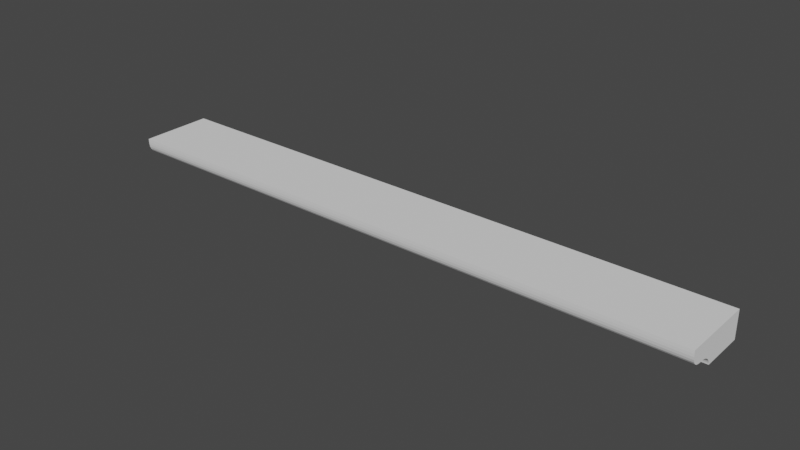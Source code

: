# Source: Deco_Lip_100.blend  (saved by Blender 2.91.10; exported with 4.5.12 LTS)
import bpy
from mathutils import Matrix  # noqa: F401  (used for matrix-valued properties, if any)

bpy.ops.wm.read_factory_settings(use_empty=True)
scene = bpy.context.scene
scene.name = 'Scene'

# ---- collections
col_collection = bpy.data.collections.new('Collection'); scene.collection.children.link(col_collection)

# ---- world
world_world = bpy.data.worlds.new('World'); scene.world = world_world
world_world.use_nodes = True; world_world.node_tree.nodes.clear()
_N = world_world.node_tree.nodes; _L = world_world.node_tree.links
n0 = _N.new('ShaderNodeOutputWorld'); n0.name = 'World Output'; n0.location = (300, 300)
n1 = _N.new('ShaderNodeBackground'); n1.name = 'Background'; n1.location = (10, 300)
n1.inputs[0].default_value = (0.05088, 0.05088, 0.05088, 1.0)
_L.new(n1.outputs[0], n0.inputs[0])
n0.is_active_output = True
world_world.color = (0.05088, 0.05088, 0.05088)
world_world.use_sun_shadow = False
world_world.sun_shadow_jitter_overblur = 0.0

# ---- meshes
me_new_mesh = bpy.data.meshes.new('New Mesh')
me_new_mesh.from_pydata([(0.0, 0.0, 0.0), (0.0, -0.04001, 0.0), (0.4191, -0.04001, 0.0), (0.4191, 0.0, 0.0), (0.0, 0.0, -0.01905), (0.4191, 0.0, -0.01905), (0.0, 0.0, -0.01156), (0.0, -0.04001, -0.01156), (0.4191, -0.04001, -0.01156), (0.4191, 0.0, -0.01156), (0.0, -0.0508, 0.0), (0.4191, -0.0508, 0.0), (0.0, -0.04001, -0.01156), (0.0, -0.0508, -0.0003005), (0.0, -0.04182, -0.01154), (0.0, -0.04364, -0.01141), (0.0, -0.04542, -0.01106), (0.0, -0.04711, -0.01036), (0.0, -0.04857, -0.009233), (0.0, -0.04966, -0.007711), (0.0, -0.05033, -0.005947), (0.0, -0.05066, -0.004084), (0.0, -0.05078, -0.002192), (0.4191, -0.0508, -0.0003005), (0.4191, -0.04001, -0.01156), (0.4191, -0.05078, -0.002194), (0.4191, -0.05066, -0.004085), (0.4191, -0.05032, -0.005948), (0.4191, -0.04966, -0.007713), (0.4191, -0.04857, -0.009235), (0.4191, -0.04711, -0.01036), (0.4191, -0.04542, -0.01106), (0.4191, -0.04363, -0.01141), (0.4191, -0.04182, -0.01154), (0.0, -0.03055, -0.01905), (0.0, -0.04001, -0.01156), (0.0, -0.03074, -0.0179), (0.0, -0.03116, -0.0168), (0.0, -0.03178, -0.01575), (0.0, -0.03258, -0.01479), (0.0, -0.03353, -0.01392), (0.0, -0.03463, -0.01316), (0.0, -0.03585, -0.01253), (0.0, -0.03717, -0.01204), (0.0, -0.03856, -0.0117), (0.4191, -0.04001, -0.01156), (0.4191, -0.03055, -0.01905), (0.4191, -0.03856, -0.0117), (0.4191, -0.03717, -0.01204), (0.4191, -0.03585, -0.01253), (0.4191, -0.03463, -0.01316), (0.4191, -0.03353, -0.01392), (0.4191, -0.03258, -0.01479), (0.4191, -0.03178, -0.01575), (0.4191, -0.03116, -0.0168), (0.4191, -0.03074, -0.0179)], [], [(0, 1, 2, 3), (7, 35, 45, 8), (8, 45, 47, 48, 49, 50, 51, 52, 53, 54, 55, 46, 5, 9), (6, 4, 34, 36, 37, 38, 39, 40, 41, 42, 43, 44, 35, 7), (6, 0, 3, 9), (4, 6, 9, 5), (2, 8, 9, 3), (0, 6, 7, 1), (7, 8, 24, 12), (2, 1, 10, 11), (10, 13, 23, 11), (8, 2, 11, 23, 25, 26, 27, 28, 29, 30, 31, 32, 33, 24), (12, 24, 33, 14), (14, 33, 32, 15), (15, 32, 31, 16), (16, 31, 30, 17), (17, 30, 29, 18), (18, 29, 28, 19), (19, 28, 27, 20), (20, 27, 26, 21), (21, 26, 25, 22), (22, 25, 23, 13), (1, 7, 12, 14, 15, 16, 17, 18, 19, 20, 21, 22, 13, 10), (45, 35, 44, 47), (47, 44, 43, 48), (48, 43, 42, 49), (49, 42, 41, 50), (50, 41, 40, 51), (51, 40, 39, 52), (52, 39, 38, 53), (53, 38, 37, 54), (54, 37, 36, 55), (55, 36, 34, 46), (4, 5, 46, 34)])
_uv = me_new_mesh.uv_layers.new(name='UVMap')
_uv.uv.foreach_set('vector', [1.0, 0.6607, 1.0, 0.9279, 2.98e-08, 0.9279, 0.0, 0.6607, 2.98e-08, 1.0, 2.98e-08, 1.0, 2.98e-08, 1.0, 2.98e-08, 1.0, 0.2167, 0.07719, 0.2167, 0.07719, 0.2132, 0.07818, 0.2099, 0.08042, 0.2067, 0.08369, 0.2038, 0.0879, 0.2012, 0.09295, 0.1989, 0.09876, 0.197, 0.1052, 0.1956, 0.1122, 0.1946, 0.1196, 0.1941, 0.1273, 0.1212, 0.1273, 0.1212, 0.07719, 0.0, 0.05006, 0.0, 2.98e-08, 0.0729, 2.98e-08, 0.07335, 0.007654, 0.07436, 0.01504, 0.07583, 0.02202, 0.07773, 0.02847, 0.08, 0.03428, 0.08262, 0.03934, 0.08554, 0.04356, 0.08868, 0.04683, 0.092, 0.04907, 0.09546, 0.05006, 0.09546, 0.05006, 1.0, 0.3836, 1.0, 0.4608, 0.0, 0.4608, 0.0, 0.3836, 1.0, 0.3335, 1.0, 0.3836, 0.0, 0.3836, 0.0, 0.3335, 0.2167, 5.96e-08, 0.2167, 0.07719, 0.1212, 0.07719, 0.1212, 1.49e-07, 0.0, 0.1273, 0.0, 0.05006, 0.09546, 0.05006, 0.09546, 0.1273, 2.98e-08, 1.0, 2.98e-08, 1.0, 2.98e-08, 1.0, 2.98e-08, 1.0, 2.98e-08, 0.9279, 1.0, 0.9279, 1.0, 1.0, 2.98e-08, 1.0, 1.0, 0.2701, 1.0, 0.2721, 0.0, 0.2721, 0.0, 0.2701, 0.2167, 0.07719, 0.2167, 5.96e-08, 0.2424, 5.96e-08, 0.2424, 0.002007, 0.2424, 0.01465, 0.2421, 0.02729, 0.2413, 0.03973, 0.2397, 0.05152, 0.2371, 0.06169, 0.2336, 0.06923, 0.2296, 0.07389, 0.2253, 0.07623, 0.221, 0.07707, 0.2167, 0.07719, 0.0, 0.2109, 1.0, 0.2109, 1.0, 0.2228, 0.0, 0.2228, 0.0, 0.2228, 1.0, 0.2228, 1.0, 0.2348, 0.0, 0.2348, 0.0, 0.2348, 1.0, 0.2348, 1.0, 0.247, 0.0, 0.247, 0.0, 0.247, 1.0, 0.247, 1.0, 0.259, 0.0, 0.259, 0.0, 0.259, 1.0, 0.259, 1.0, 0.2701, 0.0, 0.2701, 1.0, 0.3335, 0.0, 0.3335, 0.0, 0.3221, 1.0, 0.3221, 1.0, 0.3221, 0.0, 0.3221, 0.0, 0.3096, 1.0, 0.3096, 1.0, 0.3096, 0.0, 0.3096, 0.0, 0.297, 1.0, 0.297, 1.0, 0.297, 0.0, 0.297, 0.0, 0.2844, 1.0, 0.2844, 1.0, 0.2844, 0.0, 0.2844, 0.0, 0.2721, 1.0, 0.2721, 0.09546, 0.1273, 0.09546, 0.05006, 0.09546, 0.05006, 0.09979, 0.05018, 0.1041, 0.05102, 0.1084, 0.05337, 0.1124, 0.05803, 0.1159, 0.06558, 0.1185, 0.07574, 0.1201, 0.08753, 0.1209, 0.09997, 0.1212, 0.1126, 0.1212, 0.1252, 0.1212, 0.1273, 0.0, 0.1579, 1.0, 0.1579, 1.0, 0.1676, 0.0, 0.1676, 0.0, 0.1676, 1.0, 0.1676, 1.0, 0.1772, 0.0, 0.1772, 0.0, 0.1772, 1.0, 0.1772, 1.0, 0.1864, 0.0, 0.1864, 0.0, 0.1864, 1.0, 0.1864, 1.0, 0.1953, 0.0, 0.1953, 0.0, 0.1953, 1.0, 0.1953, 1.0, 0.2035, 0.0, 0.2035, 0.0, 0.2035, 1.0, 0.2035, 1.0, 0.2109, 0.0, 0.2109, 0.0, 0.1273, 1.0, 0.1273, 1.0, 0.1347, 0.0, 0.1347, 0.0, 0.1347, 1.0, 0.1347, 1.0, 0.1424, 0.0, 0.1424, 0.0, 0.1424, 1.0, 0.1424, 1.0, 0.1502, 0.0, 0.1502, 0.0, 0.1502, 1.0, 0.1502, 1.0, 0.1579, 0.0, 0.1579, 1.0, 0.6607, 0.0, 0.6607, 0.0, 0.4608, 1.0, 0.4608])
me_new_mesh.materials.append(None)
me_new_mesh.use_remesh_preserve_volume = False
me_new_mesh.use_remesh_preserve_attributes = False
me_new_mesh.use_mirror_vertex_groups = False
me_new_mesh.update()

# ---- objects
ob_deco_lip_100 = bpy.data.objects.new('Deco Lip 100', None)
ob_obj_x = bpy.data.objects.new('OBJ_X', None)
ob_obj_y = bpy.data.objects.new('OBJ_Y', None)
ob_obj_z = bpy.data.objects.new('OBJ_Z', None)
ob_obj_prompts = bpy.data.objects.new('OBJ_PROMPTS', None)
ob_deco_lip_mesh = bpy.data.objects.new('Deco Lip Mesh', me_new_mesh)

# ---- transforms, parenting, visibility, modifiers, constraints
ob_deco_lip_100.location = (0.0, 0.0, 0.0)
ob_deco_lip_100.empty_display_type = 'ARROWS'
ob_deco_lip_100.empty_display_size = 0.1
ob_deco_lip_100.lineart.crease_threshold = 0.0
ob_obj_x.parent = ob_deco_lip_100
ob_obj_x.location = (0.4191, 0.0, 0.0)
ob_obj_x.lock_location = (False, True, True)
ob_obj_x.lock_rotation = (True, True, True)
ob_obj_x.empty_display_type = 'SPHERE'
ob_obj_x.empty_display_size = 0.1
ob_obj_x.lineart.crease_threshold = 0.0
ob_obj_y.parent = ob_deco_lip_100
ob_obj_y.location = (0.0, -0.0508, 0.0)
ob_obj_y.lock_location = (True, False, True)
ob_obj_y.lock_rotation = (True, True, True)
ob_obj_y.empty_display_type = 'SPHERE'
ob_obj_y.empty_display_size = 0.1
ob_obj_y.lineart.crease_threshold = 0.0
ob_obj_z.parent = ob_deco_lip_100
ob_obj_z.location = (0.0, 0.0, -0.01905)
ob_obj_z.lock_location = (True, True, False)
ob_obj_z.lock_rotation = (True, True, True)
ob_obj_z.empty_display_type = 'SINGLE_ARROW'
ob_obj_z.empty_display_size = 0.2
ob_obj_z.lineart.crease_threshold = 0.0
ob_obj_prompts.parent = ob_deco_lip_100
ob_obj_prompts.location = (0.0, 0.0, 0.0)
ob_obj_prompts.lock_location = (True, True, True)
ob_obj_prompts.lock_rotation = (True, True, True)
ob_obj_prompts.empty_display_size = 0.0001
ob_obj_prompts.lineart.crease_threshold = 0.0
ob_deco_lip_mesh.parent = ob_deco_lip_100
ob_deco_lip_mesh.location = (0.0, 0.0, 0.0)
ob_deco_lip_mesh.lock_location = (True, True, True)
ob_deco_lip_mesh.lineart.crease_threshold = 0.0
_vg = ob_deco_lip_mesh.vertex_groups.new(name='OBJ_X')
_vg = ob_deco_lip_mesh.vertex_groups.new(name='OBJ_Y')
_vg = ob_deco_lip_mesh.vertex_groups.new(name='OBJ_Z')
_m = ob_deco_lip_mesh.modifiers.new('Hook-OBJ_X', 'HOOK')
_m.center = (0.4191, 0.0, 0.0)
_m.matrix_inverse = ((1.0, 0.0, 0.0, -0.4191), (0.0, 1.0, 0.0, 0.0), (0.0, 0.0, 1.0, 0.0), (0.0, 0.0, 0.0, 1.0))
_m.object = ob_obj_x

# ---- collection membership
scene.collection.objects.link(ob_deco_lip_100)
scene.collection.objects.link(ob_obj_x)
scene.collection.objects.link(ob_obj_y)
scene.collection.objects.link(ob_obj_z)
scene.collection.objects.link(ob_obj_prompts)
scene.collection.objects.link(ob_deco_lip_mesh)

# ---- scene / render settings (as saved in the file)
scene.frame_start = 1; scene.frame_end = 250; scene.frame_set(1)
scene.render.engine = 'BLENDER_EEVEE_NEXT'
scene.cycles.use_denoising = False
scene.cycles.samples = 128
scene.cycles.sampling_pattern = 'TABULATED_SOBOL'
scene.cycles.use_adaptive_sampling = False
scene.cycles.use_light_tree = False
scene.view_settings.view_transform = 'Filmic'
bpy.context.view_layer.update()

# ---- added for rendering (the .blend has no active camera and no usable light): camera, sun
cam_auto = bpy.data.cameras.new('AutoCamera')
cam_auto.lens = 50.0
cam_auto.sensor_width = 36.0
cam_auto.clip_end = 1000.0
ob_auto_camera = bpy.data.objects.new('AutoCamera', cam_auto)
scene.collection.objects.link(ob_auto_camera)
ob_auto_camera.location = (0.600547, -0.494597, 0.303273)
ob_auto_camera.rotation_euler = (1.09748, -7.21219e-08, 0.694738)
scene.camera = ob_auto_camera
light_auto_sun = bpy.data.lights.new('AutoSun', 'SUN')
light_auto_sun.energy = 3.0
light_auto_sun.angle = 0.0523599
ob_auto_sun = bpy.data.objects.new('AutoSun', light_auto_sun)
scene.collection.objects.link(ob_auto_sun)
ob_auto_sun.rotation_euler = (0.872665, 0.174533, 0.523599)
bpy.context.view_layer.update()
